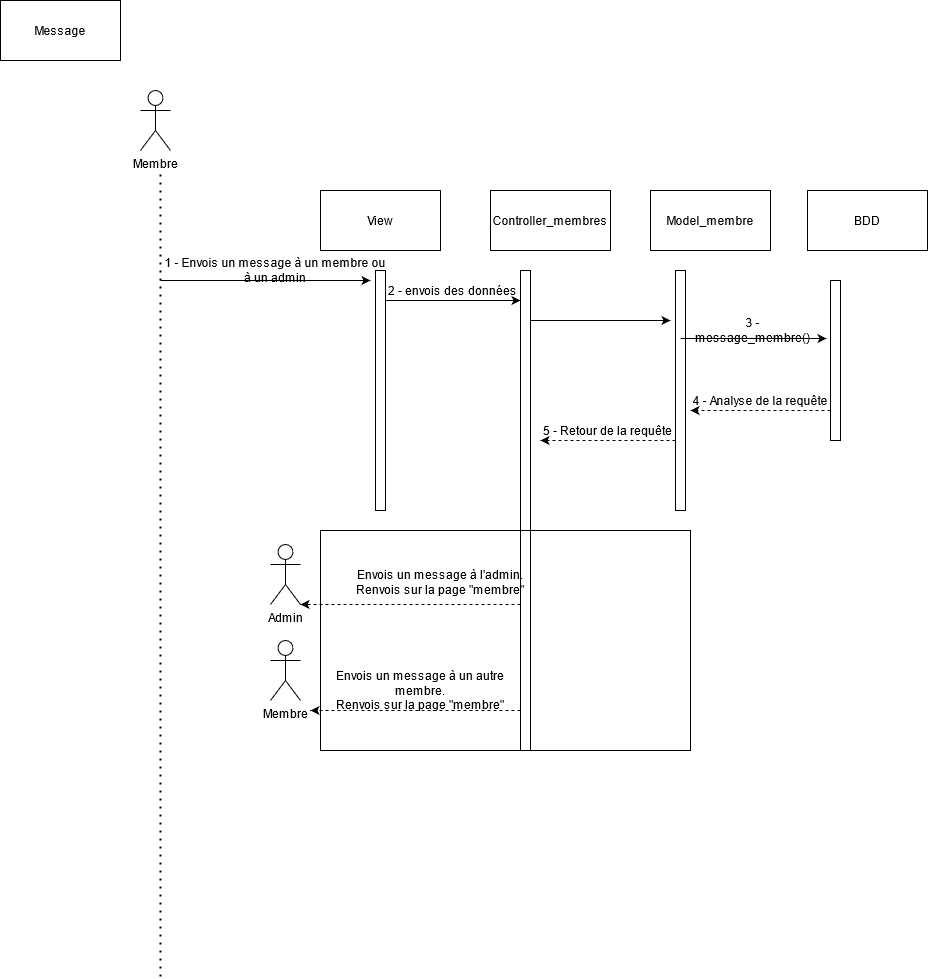

The diagram above was exported from draw.io. Its source (the exported page's mxGraphModel, read from the mxfile embedded in the PNG):
<mxGraphModel dx="863" dy="305" grid="1" gridSize="10" guides="1" tooltips="1" connect="1" arrows="1" fold="1" page="1" pageScale="1" pageWidth="827" pageHeight="1169" math="0" shadow="0">
  <root>
    <mxCell id="0" />
    <mxCell id="1" parent="0" />
    <mxCell id="FmifmuJpOTqGUN257bNk-1" value="Membre" style="shape=umlActor;verticalLabelPosition=bottom;verticalAlign=top;html=1;outlineConnect=0;" parent="1" vertex="1">
      <mxGeometry x="160" y="100" width="30" height="60" as="geometry" />
    </mxCell>
    <mxCell id="FmifmuJpOTqGUN257bNk-2" value="" style="endArrow=none;dashed=1;html=1;dashPattern=1 3;strokeWidth=2;" parent="1" edge="1">
      <mxGeometry width="50" height="50" relative="1" as="geometry">
        <mxPoint x="180" y="986" as="sourcePoint" />
        <mxPoint x="180" y="180" as="targetPoint" />
      </mxGeometry>
    </mxCell>
    <mxCell id="FmifmuJpOTqGUN257bNk-3" value="Model_membre" style="rounded=0;whiteSpace=wrap;html=1;" parent="1" vertex="1">
      <mxGeometry x="670" y="200" width="120" height="60" as="geometry" />
    </mxCell>
    <mxCell id="FmifmuJpOTqGUN257bNk-4" value="View" style="rounded=0;whiteSpace=wrap;html=1;" parent="1" vertex="1">
      <mxGeometry x="340" y="200" width="120" height="60" as="geometry" />
    </mxCell>
    <mxCell id="FmifmuJpOTqGUN257bNk-5" value="Controller_membres" style="rounded=0;whiteSpace=wrap;html=1;" parent="1" vertex="1">
      <mxGeometry x="510" y="200" width="120" height="60" as="geometry" />
    </mxCell>
    <mxCell id="FmifmuJpOTqGUN257bNk-6" value="BDD" style="rounded=0;whiteSpace=wrap;html=1;" parent="1" vertex="1">
      <mxGeometry x="827" y="200" width="120" height="60" as="geometry" />
    </mxCell>
    <mxCell id="FmifmuJpOTqGUN257bNk-7" value="" style="html=1;points=[];perimeter=orthogonalPerimeter;" parent="1" vertex="1">
      <mxGeometry x="540" y="280" width="10" height="480" as="geometry" />
    </mxCell>
    <mxCell id="FmifmuJpOTqGUN257bNk-8" value="" style="html=1;points=[];perimeter=orthogonalPerimeter;" parent="1" vertex="1">
      <mxGeometry x="695" y="280" width="10" height="240" as="geometry" />
    </mxCell>
    <mxCell id="FmifmuJpOTqGUN257bNk-9" value="" style="html=1;points=[];perimeter=orthogonalPerimeter;" parent="1" vertex="1">
      <mxGeometry x="395" y="280" width="10" height="240" as="geometry" />
    </mxCell>
    <mxCell id="FmifmuJpOTqGUN257bNk-10" value="" style="html=1;points=[];perimeter=orthogonalPerimeter;" parent="1" vertex="1">
      <mxGeometry x="850" y="290" width="10" height="160" as="geometry" />
    </mxCell>
    <mxCell id="FmifmuJpOTqGUN257bNk-11" value="" style="endArrow=classic;html=1;" parent="1" edge="1">
      <mxGeometry width="50" height="50" relative="1" as="geometry">
        <mxPoint x="180" y="290" as="sourcePoint" />
        <mxPoint x="390" y="290" as="targetPoint" />
      </mxGeometry>
    </mxCell>
    <mxCell id="FmifmuJpOTqGUN257bNk-12" value="1 - Envois un message à un membre ou à un admin" style="text;html=1;strokeColor=none;fillColor=none;align=center;verticalAlign=middle;whiteSpace=wrap;rounded=0;" parent="1" vertex="1">
      <mxGeometry x="180" y="270" width="230" height="20" as="geometry" />
    </mxCell>
    <mxCell id="FmifmuJpOTqGUN257bNk-13" value="" style="endArrow=classic;html=1;entryX=1;entryY=1;entryDx=0;entryDy=0;" parent="1" target="FmifmuJpOTqGUN257bNk-14" edge="1">
      <mxGeometry width="50" height="50" relative="1" as="geometry">
        <mxPoint x="405" y="310" as="sourcePoint" />
        <mxPoint x="505" y="220" as="targetPoint" />
      </mxGeometry>
    </mxCell>
    <mxCell id="FmifmuJpOTqGUN257bNk-14" value="2 - envois des données" style="text;html=1;strokeColor=none;fillColor=none;align=center;verticalAlign=middle;whiteSpace=wrap;rounded=0;" parent="1" vertex="1">
      <mxGeometry x="405" y="290" width="135" height="20" as="geometry" />
    </mxCell>
    <mxCell id="FmifmuJpOTqGUN257bNk-15" value="" style="endArrow=classic;html=1;" parent="1" edge="1">
      <mxGeometry width="50" height="50" relative="1" as="geometry">
        <mxPoint x="550" y="330" as="sourcePoint" />
        <mxPoint x="690" y="330" as="targetPoint" />
      </mxGeometry>
    </mxCell>
    <mxCell id="FmifmuJpOTqGUN257bNk-16" value="" style="endArrow=classic;html=1;" parent="1" edge="1">
      <mxGeometry width="50" height="50" relative="1" as="geometry">
        <mxPoint x="700" y="348" as="sourcePoint" />
        <mxPoint x="845.9999999999998" y="348" as="targetPoint" />
      </mxGeometry>
    </mxCell>
    <mxCell id="FmifmuJpOTqGUN257bNk-17" value="3 - message_membre()" style="text;html=1;strokeColor=none;fillColor=none;align=center;verticalAlign=middle;whiteSpace=wrap;rounded=0;" parent="1" vertex="1">
      <mxGeometry x="710" y="330" width="125" height="20" as="geometry" />
    </mxCell>
    <mxCell id="FmifmuJpOTqGUN257bNk-18" value="" style="endArrow=classic;html=1;dashed=1;" parent="1" edge="1">
      <mxGeometry width="50" height="50" relative="1" as="geometry">
        <mxPoint x="850" y="420" as="sourcePoint" />
        <mxPoint x="710" y="420" as="targetPoint" />
      </mxGeometry>
    </mxCell>
    <mxCell id="FmifmuJpOTqGUN257bNk-19" value="5 - Retour de la requête" style="text;html=1;strokeColor=none;fillColor=none;align=center;verticalAlign=middle;whiteSpace=wrap;rounded=0;" parent="1" vertex="1">
      <mxGeometry x="560" y="430" width="135" height="20" as="geometry" />
    </mxCell>
    <mxCell id="FmifmuJpOTqGUN257bNk-20" value="" style="endArrow=classic;html=1;dashed=1;" parent="1" edge="1">
      <mxGeometry width="50" height="50" relative="1" as="geometry">
        <mxPoint x="695" y="450" as="sourcePoint" />
        <mxPoint x="560" y="450" as="targetPoint" />
      </mxGeometry>
    </mxCell>
    <mxCell id="FmifmuJpOTqGUN257bNk-21" value="4 - Analyse de la requête" style="text;html=1;strokeColor=none;fillColor=none;align=center;verticalAlign=middle;whiteSpace=wrap;rounded=0;" parent="1" vertex="1">
      <mxGeometry x="710" y="400" width="140" height="20" as="geometry" />
    </mxCell>
    <mxCell id="FmifmuJpOTqGUN257bNk-27" value="Admin" style="shape=umlActor;verticalLabelPosition=bottom;verticalAlign=top;html=1;outlineConnect=0;shadow=0;glass=0;strokeWidth=1;fillColor=none;gradientColor=#ffffff;" parent="1" vertex="1">
      <mxGeometry x="290" y="554" width="30" height="60" as="geometry" />
    </mxCell>
    <mxCell id="FmifmuJpOTqGUN257bNk-28" value="" style="endArrow=classic;html=1;dashed=1;" parent="1" edge="1">
      <mxGeometry width="50" height="50" relative="1" as="geometry">
        <mxPoint x="540" y="614" as="sourcePoint" />
        <mxPoint x="320" y="614" as="targetPoint" />
      </mxGeometry>
    </mxCell>
    <mxCell id="FmifmuJpOTqGUN257bNk-30" value="&lt;div&gt;Envois un message à l'admin.&lt;/div&gt;&lt;div&gt;Renvois sur la page &quot;membre&quot;&lt;br&gt;&lt;/div&gt;" style="text;html=1;strokeColor=none;fillColor=none;align=center;verticalAlign=middle;whiteSpace=wrap;rounded=0;" parent="1" vertex="1">
      <mxGeometry x="360" y="584" width="200" height="15" as="geometry" />
    </mxCell>
    <mxCell id="FmifmuJpOTqGUN257bNk-37" value="Message" style="rounded=0;whiteSpace=wrap;html=1;" parent="1" vertex="1">
      <mxGeometry x="20" y="10" width="120" height="60" as="geometry" />
    </mxCell>
    <mxCell id="xrtqjFctMBQZ9IR9sfVX-3" value="Membre" style="shape=umlActor;verticalLabelPosition=bottom;verticalAlign=top;html=1;outlineConnect=0;fillColor=none;gradientColor=#ffffff;" parent="1" vertex="1">
      <mxGeometry x="290" y="650" width="30" height="60" as="geometry" />
    </mxCell>
    <mxCell id="xrtqjFctMBQZ9IR9sfVX-4" value="" style="rounded=0;whiteSpace=wrap;html=1;fillColor=none;gradientColor=#ffffff;" parent="1" vertex="1">
      <mxGeometry x="340" y="540" width="370" height="220" as="geometry" />
    </mxCell>
    <mxCell id="xrtqjFctMBQZ9IR9sfVX-5" value="" style="endArrow=classic;html=1;dashed=1;" parent="1" edge="1">
      <mxGeometry width="50" height="50" relative="1" as="geometry">
        <mxPoint x="540" y="720" as="sourcePoint" />
        <mxPoint x="330" y="720" as="targetPoint" />
      </mxGeometry>
    </mxCell>
    <mxCell id="xrtqjFctMBQZ9IR9sfVX-6" value="&lt;div&gt;Envois un message à un autre membre.&lt;/div&gt;&lt;div&gt;Renvois sur la page &quot;membre&quot;&lt;br&gt;&lt;/div&gt;" style="text;html=1;strokeColor=none;fillColor=none;align=center;verticalAlign=middle;whiteSpace=wrap;rounded=0;" parent="1" vertex="1">
      <mxGeometry x="350" y="690" width="180" height="20" as="geometry" />
    </mxCell>
  </root>
</mxGraphModel>